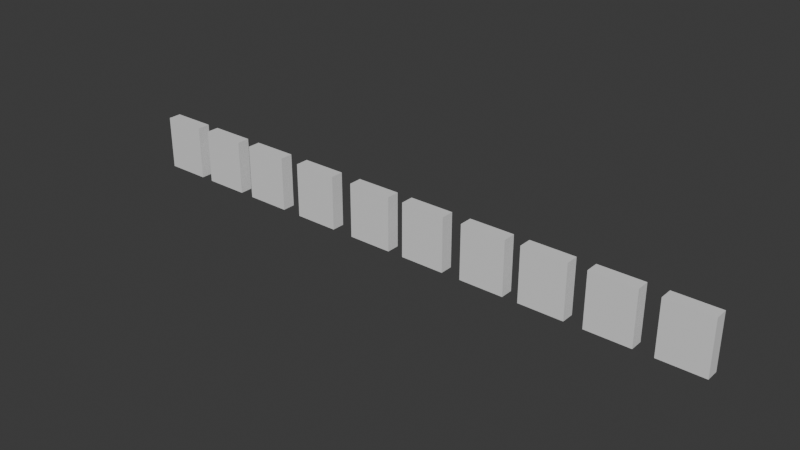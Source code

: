 # Source: RoomNumbers.blend  (saved by Blender 4.5.90; exported with 4.5.12 LTS)
import bpy
from mathutils import Matrix  # noqa: F401  (used for matrix-valued properties, if any)

bpy.ops.wm.read_factory_settings(use_empty=True)
scene = bpy.context.scene
scene.name = 'Scene'

# ---- collections
col_collection = bpy.data.collections.new('Collection'); scene.collection.children.link(col_collection)
col_export = bpy.data.collections.new('Export'); scene.collection.children.link(col_export)

# ---- materials (node trees are filled in below, after node groups)
mat_material = bpy.data.materials.new('Material')
mat_material.alpha_threshold = 0.0
mat_material.roughness = 0.5
mat_material.line_color = (0.0, 0.0, 0.0, 1.0)
mat_material_001 = bpy.data.materials.new('Material.001')
mat_material_001.alpha_threshold = 0.0
mat_material_001.roughness = 0.5
mat_material_001.line_color = (0.0, 0.0, 0.0, 1.0)
mat_material_002 = bpy.data.materials.new('Material.002')
mat_material_002.alpha_threshold = 0.0
mat_material_002.roughness = 0.5
mat_material_002.line_color = (0.0, 0.0, 0.0, 1.0)
mat_material_003 = bpy.data.materials.new('Material.003')
mat_material_003.alpha_threshold = 0.0
mat_material_003.roughness = 0.5
mat_material_003.line_color = (0.0, 0.0, 0.0, 1.0)
mat_material_004 = bpy.data.materials.new('Material.004')
mat_material_004.alpha_threshold = 0.0
mat_material_004.roughness = 0.5
mat_material_004.line_color = (0.0, 0.0, 0.0, 1.0)
mat_material_005 = bpy.data.materials.new('Material.005')
mat_material_005.alpha_threshold = 0.0
mat_material_005.roughness = 0.5
mat_material_005.line_color = (0.0, 0.0, 0.0, 1.0)
mat_material_006 = bpy.data.materials.new('Material.006')
mat_material_006.alpha_threshold = 0.0
mat_material_006.roughness = 0.5
mat_material_006.line_color = (0.0, 0.0, 0.0, 1.0)
mat_material_007 = bpy.data.materials.new('Material.007')
mat_material_007.alpha_threshold = 0.0
mat_material_007.roughness = 0.5
mat_material_007.line_color = (0.0, 0.0, 0.0, 1.0)
mat_material_008 = bpy.data.materials.new('Material.008')
mat_material_008.alpha_threshold = 0.0
mat_material_008.roughness = 0.5
mat_material_008.line_color = (0.0, 0.0, 0.0, 1.0)
mat_material_009 = bpy.data.materials.new('Material.009')
mat_material_009.alpha_threshold = 0.0
mat_material_009.roughness = 0.5
mat_material_009.line_color = (0.0, 0.0, 0.0, 1.0)

# ---- material node trees
mat_material.use_nodes = True; mat_material.node_tree.nodes.clear()
_N = mat_material.node_tree.nodes; _L = mat_material.node_tree.links
n0 = _N.new('ShaderNodeOutputMaterial'); n0.name = 'Material Output'; n0.location = (200, 100)
n1 = _N.new('ShaderNodeBsdfPrincipled'); n1.name = 'Principled BSDF'; n1.location = (-200, 100)
n1.inputs[3].default_value = 1.45
_L.new(n1.outputs[0], n0.inputs[0])
n0.is_active_output = True
mat_material_001.use_nodes = True; mat_material_001.node_tree.nodes.clear()
_N = mat_material_001.node_tree.nodes; _L = mat_material_001.node_tree.links
n0 = _N.new('ShaderNodeOutputMaterial'); n0.name = 'Material Output'; n0.location = (200, 100)
n1 = _N.new('ShaderNodeBsdfPrincipled'); n1.name = 'Principled BSDF'; n1.location = (-200, 100)
n1.inputs[3].default_value = 1.45
_L.new(n1.outputs[0], n0.inputs[0])
n0.is_active_output = True
mat_material_002.use_nodes = True; mat_material_002.node_tree.nodes.clear()
_N = mat_material_002.node_tree.nodes; _L = mat_material_002.node_tree.links
n0 = _N.new('ShaderNodeOutputMaterial'); n0.name = 'Material Output'; n0.location = (200, 100)
n1 = _N.new('ShaderNodeBsdfPrincipled'); n1.name = 'Principled BSDF'; n1.location = (-200, 100)
n1.inputs[3].default_value = 1.45
_L.new(n1.outputs[0], n0.inputs[0])
n0.is_active_output = True
mat_material_003.use_nodes = True; mat_material_003.node_tree.nodes.clear()
_N = mat_material_003.node_tree.nodes; _L = mat_material_003.node_tree.links
n0 = _N.new('ShaderNodeOutputMaterial'); n0.name = 'Material Output'; n0.location = (200, 100)
n1 = _N.new('ShaderNodeBsdfPrincipled'); n1.name = 'Principled BSDF'; n1.location = (-200, 100)
n1.inputs[3].default_value = 1.45
_L.new(n1.outputs[0], n0.inputs[0])
n0.is_active_output = True
mat_material_004.use_nodes = True; mat_material_004.node_tree.nodes.clear()
_N = mat_material_004.node_tree.nodes; _L = mat_material_004.node_tree.links
n0 = _N.new('ShaderNodeOutputMaterial'); n0.name = 'Material Output'; n0.location = (200, 100)
n1 = _N.new('ShaderNodeBsdfPrincipled'); n1.name = 'Principled BSDF'; n1.location = (-200, 100)
n1.inputs[3].default_value = 1.45
_L.new(n1.outputs[0], n0.inputs[0])
n0.is_active_output = True
mat_material_005.use_nodes = True; mat_material_005.node_tree.nodes.clear()
_N = mat_material_005.node_tree.nodes; _L = mat_material_005.node_tree.links
n0 = _N.new('ShaderNodeOutputMaterial'); n0.name = 'Material Output'; n0.location = (200, 100)
n1 = _N.new('ShaderNodeBsdfPrincipled'); n1.name = 'Principled BSDF'; n1.location = (-200, 100)
n1.inputs[3].default_value = 1.45
_L.new(n1.outputs[0], n0.inputs[0])
n0.is_active_output = True
mat_material_006.use_nodes = True; mat_material_006.node_tree.nodes.clear()
_N = mat_material_006.node_tree.nodes; _L = mat_material_006.node_tree.links
n0 = _N.new('ShaderNodeOutputMaterial'); n0.name = 'Material Output'; n0.location = (200, 100)
n1 = _N.new('ShaderNodeBsdfPrincipled'); n1.name = 'Principled BSDF'; n1.location = (-200, 100)
n1.inputs[3].default_value = 1.45
_L.new(n1.outputs[0], n0.inputs[0])
n0.is_active_output = True
mat_material_007.use_nodes = True; mat_material_007.node_tree.nodes.clear()
_N = mat_material_007.node_tree.nodes; _L = mat_material_007.node_tree.links
n0 = _N.new('ShaderNodeOutputMaterial'); n0.name = 'Material Output'; n0.location = (200, 100)
n1 = _N.new('ShaderNodeBsdfPrincipled'); n1.name = 'Principled BSDF'; n1.location = (-200, 100)
n1.inputs[3].default_value = 1.45
_L.new(n1.outputs[0], n0.inputs[0])
n0.is_active_output = True
mat_material_008.use_nodes = True; mat_material_008.node_tree.nodes.clear()
_N = mat_material_008.node_tree.nodes; _L = mat_material_008.node_tree.links
n0 = _N.new('ShaderNodeOutputMaterial'); n0.name = 'Material Output'; n0.location = (200, 100)
n1 = _N.new('ShaderNodeBsdfPrincipled'); n1.name = 'Principled BSDF'; n1.location = (-200, 100)
n1.inputs[3].default_value = 1.45
_L.new(n1.outputs[0], n0.inputs[0])
n0.is_active_output = True
mat_material_009.use_nodes = True; mat_material_009.node_tree.nodes.clear()
_N = mat_material_009.node_tree.nodes; _L = mat_material_009.node_tree.links
n0 = _N.new('ShaderNodeOutputMaterial'); n0.name = 'Material Output'; n0.location = (200, 100)
n1 = _N.new('ShaderNodeBsdfPrincipled'); n1.name = 'Principled BSDF'; n1.location = (-200, 100)
n1.inputs[3].default_value = 1.45
_L.new(n1.outputs[0], n0.inputs[0])
n0.is_active_output = True

# ---- world
world_world = bpy.data.worlds.new('World'); scene.world = world_world
world_world.use_nodes = True; world_world.node_tree.nodes.clear()
_N = world_world.node_tree.nodes; _L = world_world.node_tree.links
n0 = _N.new('ShaderNodeOutputWorld'); n0.name = 'World Output'; n0.location = (200, 100)
n1 = _N.new('ShaderNodeBackground'); n1.name = 'Background'; n1.location = (-200, 100)
n1.inputs[0].default_value = (0.05088, 0.05088, 0.05088, 1.0)
_L.new(n1.outputs[0], n0.inputs[0])
n0.is_active_output = True
world_world.color = (0.05088, 0.05088, 0.05088)
world_world.sun_shadow_jitter_overblur = 0.0

# ---- meshes
me_cube = bpy.data.meshes.new('Cube')
me_cube.from_pydata([(1.0, 1.0, 1.0), (1.0, 1.0, -1.0), (1.0, -1.0, 1.0), (1.0, -1.0, -1.0), (-1.0, 1.0, 1.0), (-1.0, 1.0, -1.0), (-1.0, -1.0, 1.0), (-1.0, -1.0, -1.0)], [], [(0, 4, 6, 2), (3, 2, 6, 7), (7, 6, 4, 5), (5, 1, 3, 7), (1, 0, 2, 3), (5, 4, 0, 1)])
_uv = me_cube.uv_layers.new(name='UVMap')
_uv.uv.foreach_set('vector', [0.625, 0.5, 0.875, 0.5, 0.875, 0.75, 0.625, 0.75, 0.375, 0.75, 0.625, 0.75, 0.625, 1.0, 0.375, 1.0, 0.375, 0.0, 0.625, 0.0, 0.625, 0.25, 0.375, 0.25, 0.125, 0.5, 0.375, 0.5, 0.375, 0.75, 0.125, 0.75, 0.375, 0.5, 0.625, 0.5, 0.625, 0.75, 0.375, 0.75, 0.375, 0.25, 0.625, 0.25, 0.625, 0.5, 0.375, 0.5])
me_cube.materials.append(mat_material)
me_cube.use_mirror_vertex_groups = False
me_cube.update()
me_cube_001 = bpy.data.meshes.new('Cube.001')
me_cube_001.from_pydata([(1.0, 1.0, 1.0), (1.0, 1.0, -1.0), (1.0, -1.0, 1.0), (1.0, -1.0, -1.0), (-1.0, 1.0, 1.0), (-1.0, 1.0, -1.0), (-1.0, -1.0, 1.0), (-1.0, -1.0, -1.0)], [], [(0, 4, 6, 2), (3, 2, 6, 7), (7, 6, 4, 5), (5, 1, 3, 7), (1, 0, 2, 3), (5, 4, 0, 1)])
_uv = me_cube_001.uv_layers.new(name='UVMap')
_uv.uv.foreach_set('vector', [0.625, 0.5, 0.875, 0.5, 0.875, 0.75, 0.625, 0.75, 0.375, 0.75, 0.625, 0.75, 0.625, 1.0, 0.375, 1.0, 0.375, 0.0, 0.625, 0.0, 0.625, 0.25, 0.375, 0.25, 0.125, 0.5, 0.375, 0.5, 0.375, 0.75, 0.125, 0.75, 0.375, 0.5, 0.625, 0.5, 0.625, 0.75, 0.375, 0.75, 0.375, 0.25, 0.625, 0.25, 0.625, 0.5, 0.375, 0.5])
me_cube_001.materials.append(mat_material_001)
me_cube_001.use_mirror_vertex_groups = False
me_cube_001.update()
me_cube_002 = bpy.data.meshes.new('Cube.002')
me_cube_002.from_pydata([(1.0, 1.0, 1.0), (1.0, 1.0, -1.0), (1.0, -1.0, 1.0), (1.0, -1.0, -1.0), (-1.0, 1.0, 1.0), (-1.0, 1.0, -1.0), (-1.0, -1.0, 1.0), (-1.0, -1.0, -1.0)], [], [(0, 4, 6, 2), (3, 2, 6, 7), (7, 6, 4, 5), (5, 1, 3, 7), (1, 0, 2, 3), (5, 4, 0, 1)])
_uv = me_cube_002.uv_layers.new(name='UVMap')
_uv.uv.foreach_set('vector', [0.625, 0.5, 0.875, 0.5, 0.875, 0.75, 0.625, 0.75, 0.375, 0.75, 0.625, 0.75, 0.625, 1.0, 0.375, 1.0, 0.375, 0.0, 0.625, 0.0, 0.625, 0.25, 0.375, 0.25, 0.125, 0.5, 0.375, 0.5, 0.375, 0.75, 0.125, 0.75, 0.375, 0.5, 0.625, 0.5, 0.625, 0.75, 0.375, 0.75, 0.375, 0.25, 0.625, 0.25, 0.625, 0.5, 0.375, 0.5])
me_cube_002.materials.append(mat_material_002)
me_cube_002.use_mirror_vertex_groups = False
me_cube_002.update()
me_cube_003 = bpy.data.meshes.new('Cube.003')
me_cube_003.from_pydata([(1.0, 1.0, 1.0), (1.0, 1.0, -1.0), (1.0, -1.0, 1.0), (1.0, -1.0, -1.0), (-1.0, 1.0, 1.0), (-1.0, 1.0, -1.0), (-1.0, -1.0, 1.0), (-1.0, -1.0, -1.0)], [], [(0, 4, 6, 2), (3, 2, 6, 7), (7, 6, 4, 5), (5, 1, 3, 7), (1, 0, 2, 3), (5, 4, 0, 1)])
_uv = me_cube_003.uv_layers.new(name='UVMap')
_uv.uv.foreach_set('vector', [0.625, 0.5, 0.875, 0.5, 0.875, 0.75, 0.625, 0.75, 0.375, 0.75, 0.625, 0.75, 0.625, 1.0, 0.375, 1.0, 0.375, 0.0, 0.625, 0.0, 0.625, 0.25, 0.375, 0.25, 0.125, 0.5, 0.375, 0.5, 0.375, 0.75, 0.125, 0.75, 0.375, 0.5, 0.625, 0.5, 0.625, 0.75, 0.375, 0.75, 0.375, 0.25, 0.625, 0.25, 0.625, 0.5, 0.375, 0.5])
me_cube_003.materials.append(mat_material_003)
me_cube_003.use_mirror_vertex_groups = False
me_cube_003.update()
me_cube_004 = bpy.data.meshes.new('Cube.004')
me_cube_004.from_pydata([(1.0, 1.0, 1.0), (1.0, 1.0, -1.0), (1.0, -1.0, 1.0), (1.0, -1.0, -1.0), (-1.0, 1.0, 1.0), (-1.0, 1.0, -1.0), (-1.0, -1.0, 1.0), (-1.0, -1.0, -1.0)], [], [(0, 4, 6, 2), (3, 2, 6, 7), (7, 6, 4, 5), (5, 1, 3, 7), (1, 0, 2, 3), (5, 4, 0, 1)])
_uv = me_cube_004.uv_layers.new(name='UVMap')
_uv.uv.foreach_set('vector', [0.625, 0.5, 0.875, 0.5, 0.875, 0.75, 0.625, 0.75, 0.375, 0.75, 0.625, 0.75, 0.625, 1.0, 0.375, 1.0, 0.375, 0.0, 0.625, 0.0, 0.625, 0.25, 0.375, 0.25, 0.125, 0.5, 0.375, 0.5, 0.375, 0.75, 0.125, 0.75, 0.375, 0.5, 0.625, 0.5, 0.625, 0.75, 0.375, 0.75, 0.375, 0.25, 0.625, 0.25, 0.625, 0.5, 0.375, 0.5])
me_cube_004.materials.append(mat_material_004)
me_cube_004.use_mirror_vertex_groups = False
me_cube_004.update()
me_cube_005 = bpy.data.meshes.new('Cube.005')
me_cube_005.from_pydata([(1.0, 1.0, 1.0), (1.0, 1.0, -1.0), (1.0, -1.0, 1.0), (1.0, -1.0, -1.0), (-1.0, 1.0, 1.0), (-1.0, 1.0, -1.0), (-1.0, -1.0, 1.0), (-1.0, -1.0, -1.0)], [], [(0, 4, 6, 2), (3, 2, 6, 7), (7, 6, 4, 5), (5, 1, 3, 7), (1, 0, 2, 3), (5, 4, 0, 1)])
_uv = me_cube_005.uv_layers.new(name='UVMap')
_uv.uv.foreach_set('vector', [0.625, 0.5, 0.875, 0.5, 0.875, 0.75, 0.625, 0.75, 0.375, 0.75, 0.625, 0.75, 0.625, 1.0, 0.375, 1.0, 0.375, 0.0, 0.625, 0.0, 0.625, 0.25, 0.375, 0.25, 0.125, 0.5, 0.375, 0.5, 0.375, 0.75, 0.125, 0.75, 0.375, 0.5, 0.625, 0.5, 0.625, 0.75, 0.375, 0.75, 0.375, 0.25, 0.625, 0.25, 0.625, 0.5, 0.375, 0.5])
me_cube_005.materials.append(mat_material_005)
me_cube_005.use_mirror_vertex_groups = False
me_cube_005.update()
me_cube_006 = bpy.data.meshes.new('Cube.006')
me_cube_006.from_pydata([(1.0, 1.0, 1.0), (1.0, 1.0, -1.0), (1.0, -1.0, 1.0), (1.0, -1.0, -1.0), (-1.0, 1.0, 1.0), (-1.0, 1.0, -1.0), (-1.0, -1.0, 1.0), (-1.0, -1.0, -1.0)], [], [(0, 4, 6, 2), (3, 2, 6, 7), (7, 6, 4, 5), (5, 1, 3, 7), (1, 0, 2, 3), (5, 4, 0, 1)])
_uv = me_cube_006.uv_layers.new(name='UVMap')
_uv.uv.foreach_set('vector', [0.625, 0.5, 0.875, 0.5, 0.875, 0.75, 0.625, 0.75, 0.375, 0.75, 0.625, 0.75, 0.625, 1.0, 0.375, 1.0, 0.375, 0.0, 0.625, 0.0, 0.625, 0.25, 0.375, 0.25, 0.125, 0.5, 0.375, 0.5, 0.375, 0.75, 0.125, 0.75, 0.375, 0.5, 0.625, 0.5, 0.625, 0.75, 0.375, 0.75, 0.375, 0.25, 0.625, 0.25, 0.625, 0.5, 0.375, 0.5])
me_cube_006.materials.append(mat_material_006)
me_cube_006.use_mirror_vertex_groups = False
me_cube_006.update()
me_cube_007 = bpy.data.meshes.new('Cube.007')
me_cube_007.from_pydata([(1.0, 1.0, 1.0), (1.0, 1.0, -1.0), (1.0, -1.0, 1.0), (1.0, -1.0, -1.0), (-1.0, 1.0, 1.0), (-1.0, 1.0, -1.0), (-1.0, -1.0, 1.0), (-1.0, -1.0, -1.0)], [], [(0, 4, 6, 2), (3, 2, 6, 7), (7, 6, 4, 5), (5, 1, 3, 7), (1, 0, 2, 3), (5, 4, 0, 1)])
_uv = me_cube_007.uv_layers.new(name='UVMap')
_uv.uv.foreach_set('vector', [0.625, 0.5, 0.875, 0.5, 0.875, 0.75, 0.625, 0.75, 0.375, 0.75, 0.625, 0.75, 0.625, 1.0, 0.375, 1.0, 0.375, 0.0, 0.625, 0.0, 0.625, 0.25, 0.375, 0.25, 0.125, 0.5, 0.375, 0.5, 0.375, 0.75, 0.125, 0.75, 0.375, 0.5, 0.625, 0.5, 0.625, 0.75, 0.375, 0.75, 0.375, 0.25, 0.625, 0.25, 0.625, 0.5, 0.375, 0.5])
me_cube_007.materials.append(mat_material_007)
me_cube_007.use_mirror_vertex_groups = False
me_cube_007.update()
me_cube_008 = bpy.data.meshes.new('Cube.008')
me_cube_008.from_pydata([(1.0, 1.0, 1.0), (1.0, 1.0, -1.0), (1.0, -1.0, 1.0), (1.0, -1.0, -1.0), (-1.0, 1.0, 1.0), (-1.0, 1.0, -1.0), (-1.0, -1.0, 1.0), (-1.0, -1.0, -1.0)], [], [(0, 4, 6, 2), (3, 2, 6, 7), (7, 6, 4, 5), (5, 1, 3, 7), (1, 0, 2, 3), (5, 4, 0, 1)])
_uv = me_cube_008.uv_layers.new(name='UVMap')
_uv.uv.foreach_set('vector', [0.625, 0.5, 0.875, 0.5, 0.875, 0.75, 0.625, 0.75, 0.375, 0.75, 0.625, 0.75, 0.625, 1.0, 0.375, 1.0, 0.375, 0.0, 0.625, 0.0, 0.625, 0.25, 0.375, 0.25, 0.125, 0.5, 0.375, 0.5, 0.375, 0.75, 0.125, 0.75, 0.375, 0.5, 0.625, 0.5, 0.625, 0.75, 0.375, 0.75, 0.375, 0.25, 0.625, 0.25, 0.625, 0.5, 0.375, 0.5])
me_cube_008.materials.append(mat_material_008)
me_cube_008.use_mirror_vertex_groups = False
me_cube_008.update()
me_cube_009 = bpy.data.meshes.new('Cube.009')
me_cube_009.from_pydata([(1.0, 1.0, 1.0), (1.0, 1.0, -1.0), (1.0, -1.0, 1.0), (1.0, -1.0, -1.0), (-1.0, 1.0, 1.0), (-1.0, 1.0, -1.0), (-1.0, -1.0, 1.0), (-1.0, -1.0, -1.0)], [], [(0, 4, 6, 2), (3, 2, 6, 7), (7, 6, 4, 5), (5, 1, 3, 7), (1, 0, 2, 3), (5, 4, 0, 1)])
_uv = me_cube_009.uv_layers.new(name='UVMap')
_uv.uv.foreach_set('vector', [0.625, 0.5, 0.875, 0.5, 0.875, 0.75, 0.625, 0.75, 0.375, 0.75, 0.625, 0.75, 0.625, 1.0, 0.375, 1.0, 0.375, 0.0, 0.625, 0.0, 0.625, 0.25, 0.375, 0.25, 0.125, 0.5, 0.375, 0.5, 0.375, 0.75, 0.125, 0.75, 0.375, 0.5, 0.625, 0.5, 0.625, 0.75, 0.375, 0.75, 0.375, 0.25, 0.625, 0.25, 0.625, 0.5, 0.375, 0.5])
me_cube_009.materials.append(mat_material_009)
me_cube_009.use_mirror_vertex_groups = False
me_cube_009.update()

# ---- objects
ob_rn_1 = bpy.data.objects.new('RN_1', me_cube)
ob_rn2 = bpy.data.objects.new('RN2', me_cube_001)
ob_rn_3 = bpy.data.objects.new('RN_3', me_cube_002)
ob_rn_4 = bpy.data.objects.new('RN_4', me_cube_003)
ob_rn_5 = bpy.data.objects.new('RN_5', me_cube_004)
ob_rn_6 = bpy.data.objects.new('RN_6', me_cube_005)
ob_rn_7 = bpy.data.objects.new('RN_7', me_cube_006)
ob_rn_8 = bpy.data.objects.new('RN_8', me_cube_007)
ob_rn_9 = bpy.data.objects.new('RN_9', me_cube_008)
ob_rn_0 = bpy.data.objects.new('RN_0', me_cube_009)

# ---- transforms, parenting, visibility, modifiers, constraints
ob_rn_1.location = (0.3119, 0.0, 1.684)
ob_rn_1.scale = (0.08538, 0.02492, 0.103)
ob_rn_1.lock_rotations_4d = False
ob_rn_1.empty_display_type = 'ARROWS'
ob_rn_1.lineart.crease_threshold = 0.0
ob_rn2.location = (0.5335, 0.0, 1.684)
ob_rn2.scale = (0.08538, 0.02492, 0.103)
ob_rn2.lock_rotations_4d = False
ob_rn2.empty_display_type = 'ARROWS'
ob_rn2.lineart.crease_threshold = 0.0
ob_rn_3.location = (0.7613, 0.0, 1.684)
ob_rn_3.scale = (0.08538, 0.02492, 0.103)
ob_rn_3.lock_rotations_4d = False
ob_rn_3.empty_display_type = 'ARROWS'
ob_rn_3.lineart.crease_threshold = 0.0
ob_rn_4.location = (1.01, 0.0, 1.684)
ob_rn_4.scale = (0.08538, 0.02492, 0.103)
ob_rn_4.lock_rotations_4d = False
ob_rn_4.empty_display_type = 'ARROWS'
ob_rn_4.lineart.crease_threshold = 0.0
ob_rn_5.location = (1.266, 0.0, 1.684)
ob_rn_5.scale = (0.08538, 0.02492, 0.103)
ob_rn_5.lock_rotations_4d = False
ob_rn_5.empty_display_type = 'ARROWS'
ob_rn_5.lineart.crease_threshold = 0.0
ob_rn_6.location = (1.498, 0.0, 1.684)
ob_rn_6.scale = (0.08538, 0.02492, 0.103)
ob_rn_6.lock_rotations_4d = False
ob_rn_6.empty_display_type = 'ARROWS'
ob_rn_6.lineart.crease_threshold = 0.0
ob_rn_7.location = (1.742, 0.0, 1.684)
ob_rn_7.scale = (0.08538, 0.02492, 0.103)
ob_rn_7.lock_rotations_4d = False
ob_rn_7.empty_display_type = 'ARROWS'
ob_rn_7.lineart.crease_threshold = 0.0
ob_rn_8.location = (1.971, 0.0, 1.684)
ob_rn_8.scale = (0.08538, 0.02492, 0.103)
ob_rn_8.lock_rotations_4d = False
ob_rn_8.empty_display_type = 'ARROWS'
ob_rn_8.lineart.crease_threshold = 0.0
ob_rn_9.location = (2.21, 0.0, 1.684)
ob_rn_9.scale = (0.08538, 0.02492, 0.103)
ob_rn_9.lock_rotations_4d = False
ob_rn_9.empty_display_type = 'ARROWS'
ob_rn_9.lineart.crease_threshold = 0.0
ob_rn_0.location = (2.453, 0.0, 1.684)
ob_rn_0.scale = (0.08538, 0.02492, 0.103)
ob_rn_0.lock_rotations_4d = False
ob_rn_0.empty_display_type = 'ARROWS'
ob_rn_0.lineart.crease_threshold = 0.0

# ---- collection membership
col_collection.objects.link(ob_rn_1)
col_collection.objects.link(ob_rn2)
col_collection.objects.link(ob_rn_3)
col_collection.objects.link(ob_rn_4)
col_collection.objects.link(ob_rn_5)
col_collection.objects.link(ob_rn_6)
col_collection.objects.link(ob_rn_7)
col_collection.objects.link(ob_rn_8)
col_collection.objects.link(ob_rn_9)
col_collection.objects.link(ob_rn_0)
col_export.objects.link(ob_rn_1)
col_export.objects.link(ob_rn2)
col_export.objects.link(ob_rn_3)
col_export.objects.link(ob_rn_4)
col_export.objects.link(ob_rn_5)
col_export.objects.link(ob_rn_6)
col_export.objects.link(ob_rn_7)
col_export.objects.link(ob_rn_8)
col_export.objects.link(ob_rn_9)
col_export.objects.link(ob_rn_0)

# ---- scene / render settings (as saved in the file)
scene.frame_start = 1; scene.frame_end = 250; scene.frame_set(1)
scene.render.engine = 'BLENDER_EEVEE_NEXT'
scene.render.fps = 25
bpy.context.view_layer.update()

# ---- added for rendering (the .blend has no active camera and no usable light): camera, sun
cam_auto = bpy.data.cameras.new('AutoCamera')
cam_auto.lens = 50.0
cam_auto.sensor_width = 36.0
cam_auto.clip_end = 1000.0
ob_auto_camera = bpy.data.objects.new('AutoCamera', cam_auto)
scene.collection.objects.link(ob_auto_camera)
ob_auto_camera.location = (3.53084, -2.57787, 3.40232)
ob_auto_camera.rotation_euler = (1.09748, -7.21219e-08, 0.694738)
scene.camera = ob_auto_camera
light_auto_sun = bpy.data.lights.new('AutoSun', 'SUN')
light_auto_sun.energy = 3.0
light_auto_sun.angle = 0.0523599
ob_auto_sun = bpy.data.objects.new('AutoSun', light_auto_sun)
scene.collection.objects.link(ob_auto_sun)
ob_auto_sun.rotation_euler = (0.872665, 0.174533, 0.523599)
bpy.context.view_layer.update()
